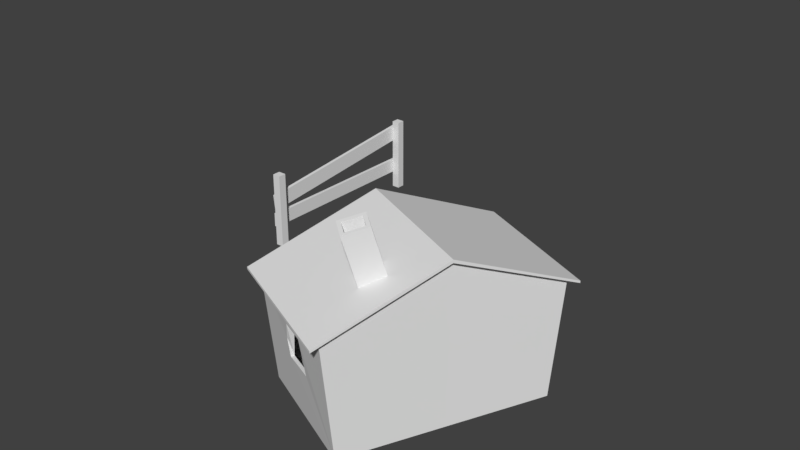 # Source: EnvironmentalThangs.blend  (saved by Blender 2.79.0; exported with 4.5.12 LTS)
import bpy
from mathutils import Matrix  # noqa: F401  (used for matrix-valued properties, if any)

bpy.ops.wm.read_factory_settings(use_empty=True)
scene = bpy.context.scene
scene.name = 'Scene'

# ---- collections
col_collection_1 = bpy.data.collections.new('Collection 1'); scene.collection.children.link(col_collection_1)

# ---- world
world_world = bpy.data.worlds.new('World'); scene.world = world_world
world_world.color = (0.05088, 0.05088, 0.05088)
world_world.use_sun_shadow = False
world_world.sun_shadow_jitter_overblur = 0.0
world_world.cycles.sampling_method = 'MANUAL'

# ---- meshes
me_cube_000 = bpy.data.meshes.new('Cube.000')
me_cube_000.from_pydata([(-1.023, 2.617, -0.1938), (-1.012, 2.703, 1.384), (-1.024, 143.9, -0.3547), (-1.013, 144.0, 1.223), (-1.062, 2.617, -0.1714), (-1.051, 2.703, 1.406), (-1.063, 143.9, -0.3323), (-1.052, 144.0, 1.245), (-1.009, 3.579, 1.842), (-0.997, 2.403, 3.588), (-0.9954, 144.2, 3.824), (-0.9836, 143.1, 5.57), (-1.048, 3.579, 1.864), (-1.036, 2.403, 3.611), (-1.035, 144.2, 3.847), (-1.023, 143.1, 5.593), (-1.036, 1.229, -2.261), (-0.978, 1.229, 6.22), (-1.036, 7.45, -2.261), (-0.978, 7.45, 6.22), (-0.9374, 1.229, -2.317), (-0.8798, 1.229, 6.164), (-0.9374, 7.45, -2.317), (-0.8798, 7.45, 6.164), (-1.036, 138.7, -2.261), (-0.978, 138.7, 6.22), (-1.036, 144.9, -2.261), (-0.978, 144.9, 6.22), (-0.9374, 138.7, -2.317), (-0.8798, 138.7, 6.164), (-0.9374, 144.9, -2.317), (-0.8798, 144.9, 6.164)], [], [(0, 1, 3, 2), (2, 3, 7, 6), (6, 7, 5, 4), (4, 5, 1, 0), (2, 6, 4, 0), (7, 3, 1, 5), (8, 9, 11, 10), (10, 11, 15, 14), (14, 15, 13, 12), (12, 13, 9, 8), (10, 14, 12, 8), (15, 11, 9, 13), (16, 17, 19, 18), (18, 19, 23, 22), (22, 23, 21, 20), (20, 21, 17, 16), (18, 22, 20, 16), (23, 19, 17, 21), (24, 25, 27, 26), (26, 27, 31, 30), (30, 31, 29, 28), (28, 29, 25, 24), (26, 30, 28, 24), (31, 27, 25, 29)])
me_cube_000.use_remesh_preserve_volume = False
me_cube_000.use_remesh_preserve_attributes = False
me_cube_000.use_mirror_vertex_groups = False
me_cube_000.update()
me_cube_005 = bpy.data.meshes.new('Cube.005')
me_cube_005.from_pydata([(-0.7754, -0.5195, 2.228), (-0.7302, -0.2264, 2.289), (-0.5451, -0.6224, 2.334), (-0.4999, -0.3293, 2.394), (0.03076, 0.9338, -0.9427), (0.07735, 0.9338, 0.5541), (0.5501, 0.9338, -0.9427), (0.4609, 0.9338, 0.6249), (-1.016, -0.3134, -0.02815), (-1.016, -0.2329, 0.5586), (-1.016, 0.2267, -0.05926), (-1.016, 0.1773, 0.5524), (-1.0, -1.0, -1.0), (-1.106, -1.018, 1.0), (-1.0, 1.0, -1.0), (-1.106, 1.018, 1.0), (1.0, -1.0, -1.0), (1.106, -1.018, 1.0), (1.0, 1.0, -1.0), (0.9879, 1.018, 1.09), (-0.2101, 1.0, -1.0), (0.0, 1.018, 1.779), (0.0, -1.0, -1.0), (0.0, -1.018, 1.779), (-1.2, -1.105, 0.9732), (-1.2, 1.105, 0.9732), (0.0, 1.105, 1.818), (1.2, 1.105, 0.9732), (1.2, -1.105, 0.9732), (0.0, -1.105, 1.818), (0.0, 1.105, 1.872), (-1.2, -1.105, 1.012), (-1.2, 1.105, 1.012), (1.2, 1.105, 1.012), (1.2, -1.105, 1.012), (0.0, -1.105, 1.872), (-1.085, 0.1773, 0.5524), (-1.05, -0.3134, -0.02815), (-1.085, -0.2329, 0.5586), (-1.05, 0.2267, -0.05926), (-1.066, 0.2609, 0.2497), (0.07735, 1.01, 0.5541), (0.03076, 1.001, -0.9427), (0.5501, 1.001, -0.9427), (0.4609, 1.012, 0.6249), (-0.601, -0.2816, 1.441), (-0.6504, -0.5771, 1.406), (-0.4288, -0.6852, 1.564), (-0.3795, -0.3897, 1.6), (-0.7038, -0.283, 2.295), (-0.7361, -0.4923, 2.252), (-0.5393, -0.3565, 2.37), (-0.5716, -0.5658, 2.327), (-0.6509, -0.308, 1.975), (-0.6832, -0.5173, 1.931), (-0.4865, -0.3814, 2.05), (-0.5187, -0.5907, 2.007)], [], [(0, 1, 45, 46), (1, 3, 48, 45), (3, 2, 47, 48), (2, 0, 46, 47), (0, 2, 52, 50), (4, 42, 41, 5), (6, 4, 5, 7), (8, 37, 38, 9), (11, 9, 38, 36), (12, 13, 38, 37, 39, 40, 15, 14), (20, 21, 19, 44, 41, 42), (18, 19, 17, 16), (22, 23, 13, 12), (20, 18, 16, 22), (14, 20, 22, 12), (16, 17, 23, 22), (14, 15, 21, 20), (13, 23, 29, 24), (15, 13, 24, 25), (21, 15, 25, 26), (23, 17, 28, 29), (17, 19, 27, 28), (19, 21, 26, 27), (28, 27, 33, 34), (27, 26, 30, 33), (30, 32, 45, 48, 47, 35), (33, 30, 35, 34), (29, 28, 34, 35), (26, 25, 32, 30), (25, 24, 31, 32), (24, 29, 35, 31), (39, 10, 11, 36, 40), (15, 40, 36, 38, 13), (37, 8, 10, 39), (43, 6, 7, 44), (43, 44, 19, 18, 20, 42), (42, 4, 6, 43), (44, 7, 5, 41), (35, 47, 46, 45, 32, 31), (49, 50, 54, 53), (2, 3, 51, 52), (3, 1, 49, 51), (1, 0, 50, 49), (53, 54, 56, 55), (50, 52, 56, 54), (51, 49, 53, 55), (52, 51, 55, 56)])
me_cube_005.use_remesh_preserve_volume = False
me_cube_005.use_remesh_preserve_attributes = False
me_cube_005.use_mirror_vertex_groups = False
me_cube_005.update()

# ---- objects
ob_fence_001 = bpy.data.objects.new('Fence.001', me_cube_000)
ob_house = bpy.data.objects.new('House', me_cube_005)

# ---- transforms, parenting, visibility, modifiers, constraints
ob_fence_001.location = (-3.561, 1.183, 0.7248)
ob_fence_001.rotation_euler = (0.0, -0.06216, 0.0)
ob_fence_001.scale = (2.59, 0.04096, 0.2826)
ob_fence_001.lineart.crease_threshold = 0.0
ob_house.location = (1.956, -2.093, 1.646)
ob_house.rotation_euler = (0.0, -0.0, 1.145)
ob_house.scale = (2.849, 1.832, 1.612)
ob_house.lineart.crease_threshold = 0.0

# ---- collection membership
col_collection_1.objects.link(ob_fence_001)
col_collection_1.objects.link(ob_house)

# ---- scene / render settings (as saved in the file)
scene.frame_start = 1; scene.frame_end = 250; scene.frame_set(1)
scene.render.engine = 'BLENDER_EEVEE_NEXT'
scene.render.resolution_percentage = 50
scene.render.dither_intensity = 0.0
scene.cycles.use_denoising = False
scene.cycles.samples = 128
scene.cycles.sampling_pattern = 'TABULATED_SOBOL'
scene.cycles.use_adaptive_sampling = False
scene.cycles.use_light_tree = False
scene.cycles.blur_glossy = 0.0
scene.cycles.sample_clamp_indirect = 0.0
scene.view_settings.view_transform = 'Standard'
bpy.context.view_layer.update()

# ---- added for rendering (the .blend has no active camera and no usable light): camera, sun
cam_auto = bpy.data.cameras.new('AutoCamera')
cam_auto.lens = 50.0
cam_auto.sensor_width = 36.0
cam_auto.clip_end = 1000.0
ob_auto_camera = bpy.data.objects.new('AutoCamera', cam_auto)
scene.collection.objects.link(ob_auto_camera)
ob_auto_camera.location = (16.4518, -19.9292, 16.3472)
ob_auto_camera.rotation_euler = (1.09748, -7.21219e-08, 0.694738)
scene.camera = ob_auto_camera
light_auto_sun = bpy.data.lights.new('AutoSun', 'SUN')
light_auto_sun.energy = 3.0
light_auto_sun.angle = 0.0523599
ob_auto_sun = bpy.data.objects.new('AutoSun', light_auto_sun)
scene.collection.objects.link(ob_auto_sun)
ob_auto_sun.rotation_euler = (0.872665, 0.174533, 0.523599)
bpy.context.view_layer.update()
